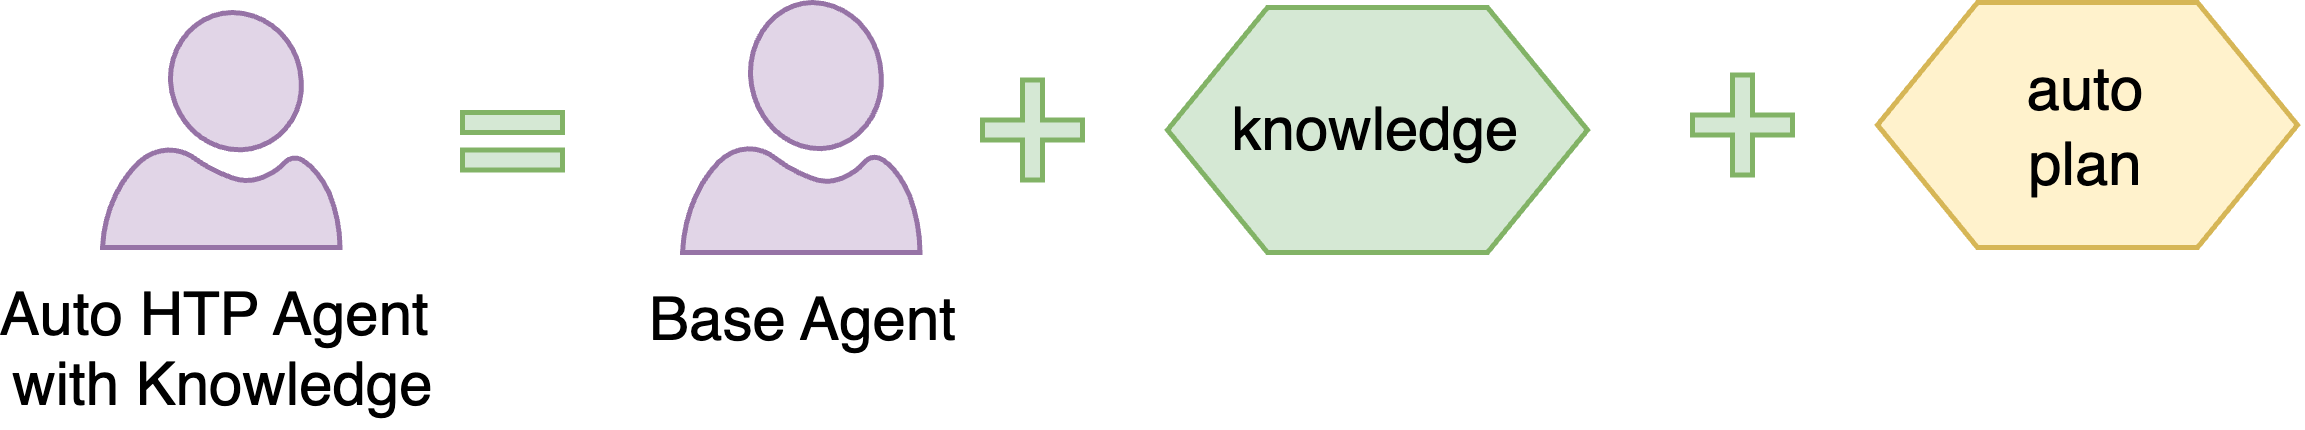

The diagram above was exported from draw.io. Its source (the exported page's mxGraphModel, read from the mxfile embedded in the PNG):
<mxGraphModel dx="1316" dy="933" grid="0" gridSize="10" guides="1" tooltips="1" connect="1" arrows="1" fold="1" page="1" pageScale="1" pageWidth="800" pageHeight="100" math="0" shadow="0">
  <root>
    <mxCell id="0" />
    <mxCell id="1" parent="0" />
    <mxCell id="2" value="Base Agent" style="verticalLabelPosition=bottom;html=1;verticalAlign=top;align=center;strokeColor=#9673a6;fillColor=#e1d5e7;shape=mxgraph.azure.user;" vertex="1" parent="1">
      <mxGeometry x="250" y="212" width="47.5" height="50" as="geometry" />
    </mxCell>
    <mxCell id="3" value="" style="shape=cross;whiteSpace=wrap;html=1;fillColor=#d5e8d4;strokeColor=#82b366;" vertex="1" parent="1">
      <mxGeometry x="310" y="227.5" width="20" height="20" as="geometry" />
    </mxCell>
    <mxCell id="4" value="knowledge" style="shape=hexagon;perimeter=hexagonPerimeter2;whiteSpace=wrap;html=1;fixedSize=1;fillColor=#d5e8d4;strokeColor=#82b366;" vertex="1" parent="1">
      <mxGeometry x="347" y="213" width="84" height="49" as="geometry" />
    </mxCell>
    <mxCell id="5" value="" style="shape=cross;whiteSpace=wrap;html=1;fillColor=#d5e8d4;strokeColor=#82b366;" vertex="1" parent="1">
      <mxGeometry x="452" y="226.5" width="20" height="20" as="geometry" />
    </mxCell>
    <mxCell id="6" value="auto&lt;div&gt;plan&lt;/div&gt;" style="shape=hexagon;perimeter=hexagonPerimeter2;whiteSpace=wrap;html=1;fixedSize=1;fillColor=#fff2cc;strokeColor=#d6b656;" vertex="1" parent="1">
      <mxGeometry x="489" y="212" width="84" height="49" as="geometry" />
    </mxCell>
    <mxCell id="7" value="Auto HTP Agent&amp;nbsp;&lt;div&gt;with Knowledge&lt;/div&gt;" style="verticalLabelPosition=bottom;html=1;verticalAlign=top;align=center;strokeColor=#9673a6;fillColor=#e1d5e7;shape=mxgraph.azure.user;" vertex="1" parent="1">
      <mxGeometry x="134" y="214" width="47.5" height="47" as="geometry" />
    </mxCell>
    <mxCell id="8" value="" style="group" vertex="1" connectable="0" parent="1">
      <mxGeometry x="206" y="234" width="20" height="11.5" as="geometry" />
    </mxCell>
    <mxCell id="9" value="" style="verticalLabelPosition=bottom;verticalAlign=top;html=1;shape=mxgraph.basic.rect;fillColor2=none;strokeWidth=1;size=20;indent=45.56;fillColor=#d5e8d4;strokeColor=#82b366;" vertex="1" parent="8">
      <mxGeometry width="20" height="4" as="geometry" />
    </mxCell>
    <mxCell id="10" value="" style="verticalLabelPosition=bottom;verticalAlign=top;html=1;shape=mxgraph.basic.rect;fillColor2=none;strokeWidth=1;size=20;indent=45.56;fillColor=#d5e8d4;strokeColor=#82b366;" vertex="1" parent="8">
      <mxGeometry y="7.5" width="20" height="4" as="geometry" />
    </mxCell>
  </root>
</mxGraphModel>